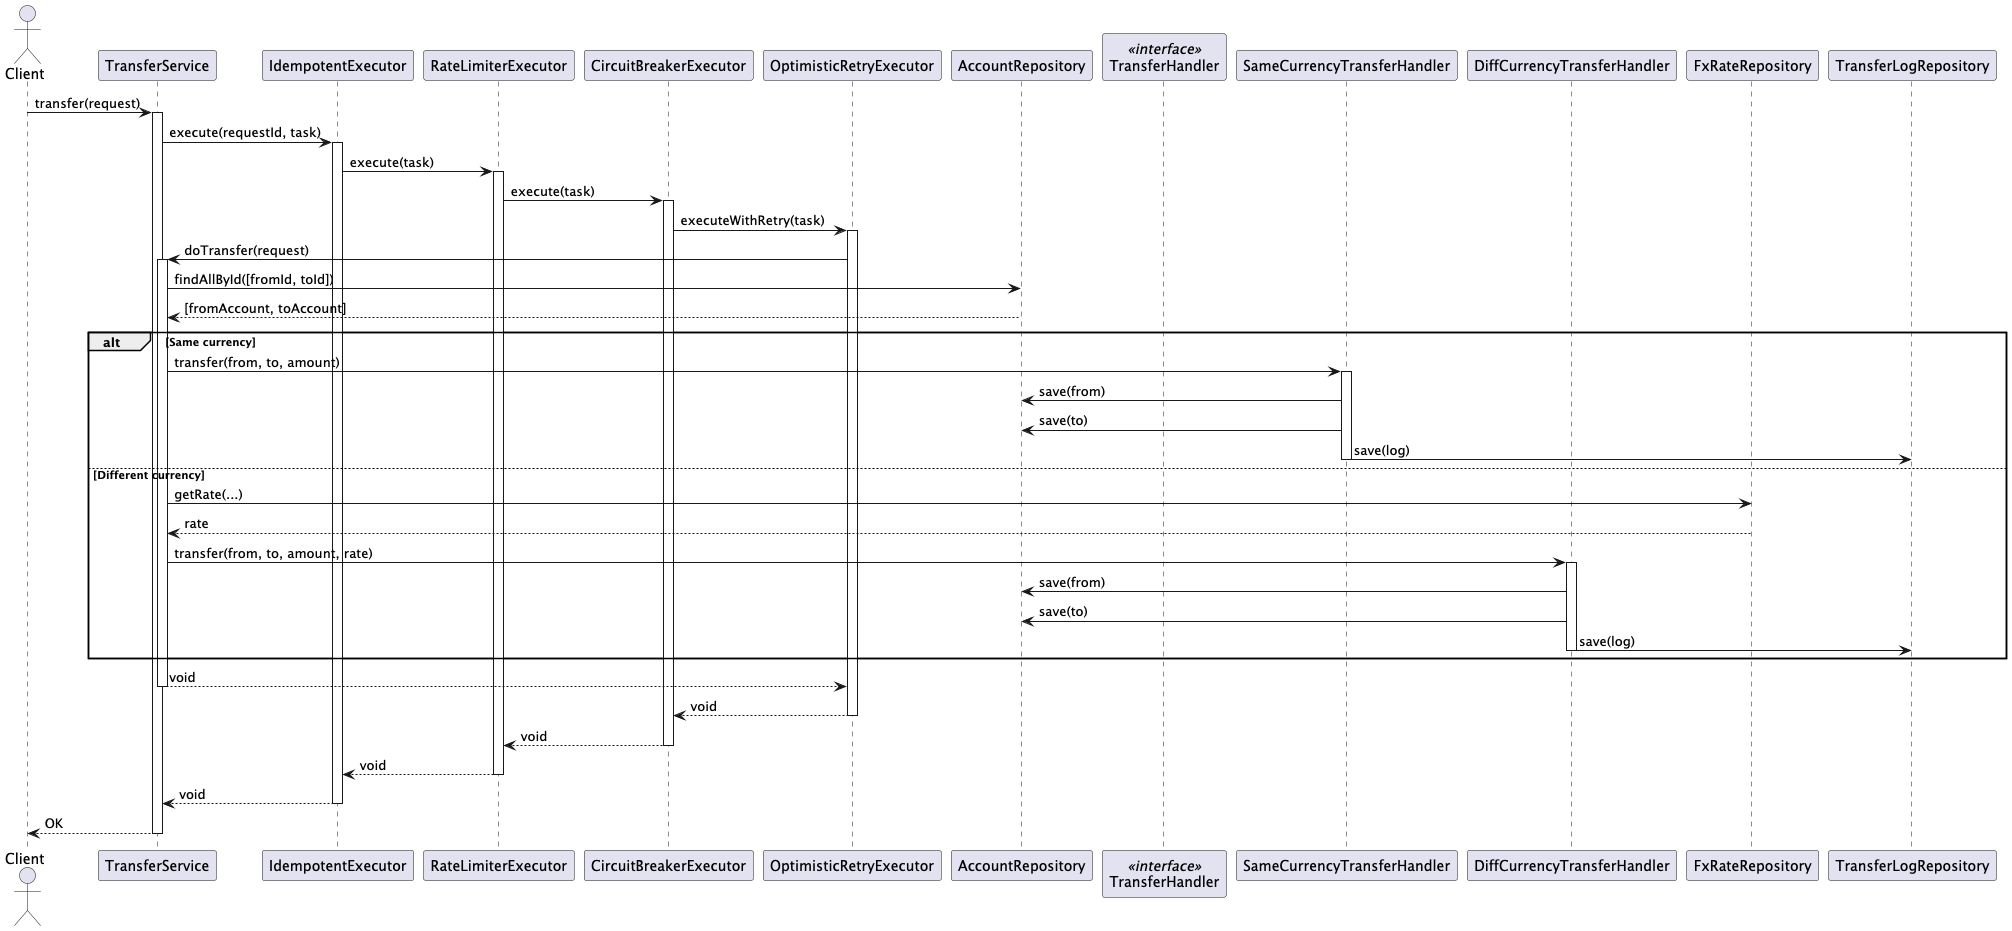

The diagram above was rendered by PlantUML. Its source (embedded in the PNG):
@startuml
actor Client
participant TransferService
participant IdempotentExecutor
participant RateLimiterExecutor
participant CircuitBreakerExecutor
participant OptimisticRetryExecutor
participant AccountRepository
participant TransferHandler <<interface>>
participant "SameCurrencyTransferHandler" as SameHandler
participant "DiffCurrencyTransferHandler" as DiffHandler
participant FxRateRepository
participant TransferLogRepository

Client -> TransferService : transfer(request)
activate TransferService

TransferService -> IdempotentExecutor : execute(requestId, task)
activate IdempotentExecutor

IdempotentExecutor -> RateLimiterExecutor : execute(task)
activate RateLimiterExecutor

RateLimiterExecutor -> CircuitBreakerExecutor : execute(task)
activate CircuitBreakerExecutor

CircuitBreakerExecutor -> OptimisticRetryExecutor : executeWithRetry(task)
activate OptimisticRetryExecutor

OptimisticRetryExecutor -> TransferService : doTransfer(request)
activate TransferService

TransferService -> AccountRepository : findAllById([fromId, toId])
AccountRepository --> TransferService : [fromAccount, toAccount]

alt Same currency
    TransferService -> SameHandler : transfer(from, to, amount)
    activate SameHandler
    SameHandler -> AccountRepository : save(from)
    SameHandler -> AccountRepository : save(to)
    SameHandler -> TransferLogRepository : save(log)
    deactivate SameHandler
else Different currency
    TransferService -> FxRateRepository : getRate(...)
    FxRateRepository --> TransferService : rate

    TransferService -> DiffHandler : transfer(from, to, amount, rate)
    activate DiffHandler
    DiffHandler -> AccountRepository : save(from)
    DiffHandler -> AccountRepository : save(to)
    DiffHandler -> TransferLogRepository : save(log)
    deactivate DiffHandler
end

TransferService --> OptimisticRetryExecutor : void
deactivate TransferService

OptimisticRetryExecutor --> CircuitBreakerExecutor : void
deactivate OptimisticRetryExecutor

CircuitBreakerExecutor --> RateLimiterExecutor : void
deactivate CircuitBreakerExecutor

RateLimiterExecutor --> IdempotentExecutor : void
deactivate RateLimiterExecutor

IdempotentExecutor --> TransferService : void
deactivate IdempotentExecutor

TransferService --> Client : OK
deactivate TransferService
@enduml